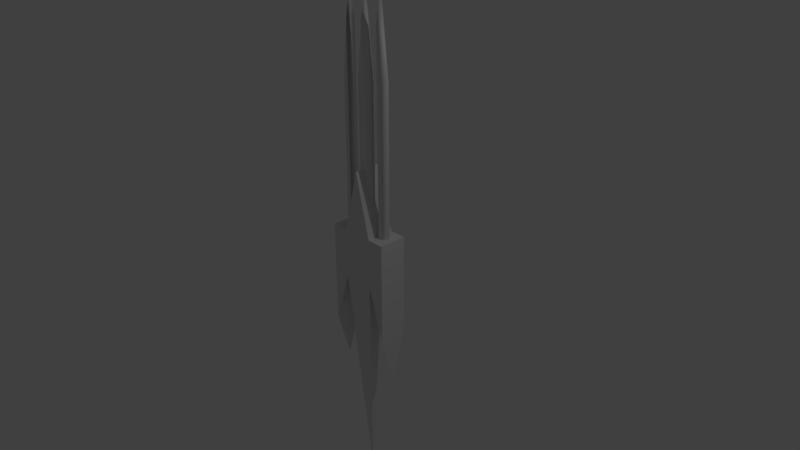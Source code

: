 # Source: GARRAS.blend  (saved by Blender 2.79.0; exported with 4.5.12 LTS)
import bpy
from mathutils import Matrix  # noqa: F401  (used for matrix-valued properties, if any)

bpy.ops.wm.read_factory_settings(use_empty=True)
scene = bpy.context.scene
scene.name = 'Scene'

# ---- collections
col_collection_1 = bpy.data.collections.new('Collection 1'); scene.collection.children.link(col_collection_1)

# ---- materials (node trees are filled in below, after node groups)
mat_material = bpy.data.materials.new('Material')
mat_material.alpha_threshold = 0.0
mat_material.use_transparent_shadow = False
mat_material.roughness = 0.5
mat_material.line_color = (0.0, 0.0, 0.0, 1.0)
mat_material_001 = bpy.data.materials.new('Material.001')
mat_material_001.alpha_threshold = 0.0
mat_material_001.use_transparent_shadow = False
mat_material_001.roughness = 0.5
mat_material_001.line_color = (0.0, 0.0, 0.0, 1.0)

# ---- material node trees

# ---- world
world_world = bpy.data.worlds.new('World'); scene.world = world_world
world_world.color = (0.05088, 0.05088, 0.05088)
world_world.use_sun_shadow = False
world_world.sun_shadow_jitter_overblur = 0.0
world_world.cycles.sampling_method = 'MANUAL'

# ---- cameras
cam_camera = bpy.data.cameras.new('Camera')
cam_camera.clip_end = 100.0
cam_camera.lens = 35.0
cam_camera.sensor_width = 32.0
cam_camera.sensor_height = 18.0
cam_camera.ortho_scale = 7.314
cam_camera.dof.focus_distance = 0.0
cam_camera.dof.aperture_fstop = 128.0

# ---- lights
light_lamp = bpy.data.lights.new('Lamp', 'POINT')
light_lamp.transmission_factor = 0.0
light_lamp.cutoff_distance = 30.0
light_lamp.energy = 100.0
light_lamp.shadow_buffer_clip_start = 1.001
light_lamp.shadow_soft_size = 0.1
light_lamp.shadow_maximum_resolution = 0.006
light_lamp.use_absolute_resolution = True

# ---- meshes
me_cube = bpy.data.meshes.new('Cube')
me_cube.from_pydata([(0.0648, 0.4368, -0.02925), (0.0648, -0.4368, -0.02925), (0.0648, 0.4368, 2.323), (0.0648, -0.4368, 2.323), (0.1242, -1.127e-07, -0.02925), (0.0, 0.4368, -0.02925), (0.0648, 0.4368, 1.118), (0.0, -0.4368, -0.02925), (0.0648, -0.4368, 1.118), (0.1242, -3.472e-07, 2.336), (0.0, 0.4368, 3.003), (0.0, -0.4368, 3.003), (0.0, 0.4368, 1.118), (0.0, -0.4368, 1.118), (0.1242, -2.3e-07, 1.186), (0.0, -1.713e-07, 3.474), (0.3219, 0.4368, -0.02925), (0.3219, -0.4368, -0.02925), (0.3219, 0.4368, 2.323), (0.3219, -0.4368, 2.323), (0.3813, -1.127e-07, -0.02925), (0.2571, 0.4368, -0.02925), (0.3219, 0.4368, 1.118), (0.2571, -0.4368, -0.02925), (0.3219, -0.4368, 1.118), (0.3813, -3.472e-07, 2.336), (0.2571, 0.4368, 3.003), (0.2571, -0.4368, 3.003), (0.2571, 0.4368, 1.118), (0.2571, -0.4368, 1.118), (0.3813, -2.3e-07, 1.186), (0.2571, -1.713e-07, 3.474), (0.0, -1.32, -1.058), (0.0, -1.32, 1.198), (0.0, 1.32, -1.058), (0.0, 1.32, 1.198), (0.4455, -1.32, -1.058), (0.4455, -1.32, 0.3402), (0.4455, 1.32, -1.058), (0.4455, 1.32, 0.3402), (0.2131, 1.32, -0.3402), (0.2131, 1.32, 0.3402), (0.2131, -1.32, -0.3402), (0.2131, -1.32, 0.3402), (0.0, 0.0, -3.412), (0.0, 0.0, 1.198), (0.4455, 0.0, -1.715), (0.4455, 0.0, 0.3402), (0.2131, 0.0, 0.3402), (0.2131, 0.0, -0.3402)], [], [(14, 9, 3, 8), (2, 6, 12, 10), (6, 0, 5, 12), (1, 8, 13, 7), (8, 3, 11, 13), (4, 14, 8, 1), (0, 6, 14, 4), (6, 2, 9, 14), (9, 15, 11, 3), (2, 10, 15, 9), (30, 25, 19, 24), (18, 22, 28, 26), (22, 16, 21, 28), (17, 24, 29, 23), (24, 19, 27, 29), (20, 30, 24, 17), (16, 22, 30, 20), (22, 18, 25, 30), (25, 31, 27, 19), (18, 26, 31, 25), (21, 23, 29, 28), (28, 29, 27, 31, 26), (44, 45, 35, 34), (40, 41, 39, 38), (46, 47, 37, 36), (42, 43, 33, 32), (49, 46, 36, 42), (48, 45, 33, 43), (47, 48, 43, 37), (44, 49, 42, 32), (36, 37, 43, 42), (34, 35, 41, 40), (34, 40, 49, 44), (39, 41, 48, 47), (41, 35, 45, 48), (40, 38, 46, 49), (38, 39, 47, 46), (32, 33, 45, 44)])
me_cube.polygons.foreach_set('use_smooth', [1, 1, 1, 1, 1, 1, 1, 1, 1, 1, 1, 1, 1, 1, 1, 1, 1, 1, 1, 1, 1, 1, 0, 0, 0, 0, 0, 0, 0, 0, 0, 0, 0, 0, 0, 0, 0, 0])
me_cube.polygons.foreach_set('material_index', [0, 0, 0, 0, 0, 0, 0, 0, 0, 0, 1, 1, 1, 1, 1, 1, 1, 1, 1, 1, 1, 1, 0, 0, 0, 0, 0, 0, 0, 0, 0, 0, 0, 0, 0, 0, 0, 0])
me_cube.materials.append(mat_material)
me_cube.materials.append(mat_material_001)
me_cube.use_remesh_preserve_volume = False
me_cube.use_remesh_preserve_attributes = False
me_cube.use_mirror_vertex_groups = False
me_cube.update()

# ---- objects
ob_cube = bpy.data.objects.new('Cube', me_cube)
ob_lamp = bpy.data.objects.new('Lamp', light_lamp)
ob_camera = bpy.data.objects.new('Camera', cam_camera)

# ---- transforms, parenting, visibility, modifiers, constraints
ob_cube.location = (0.0, 0.0, 0.0)
ob_cube.scale = (1.0, 0.1443, 1.0)
ob_cube.lock_rotations_4d = False
ob_cube.empty_display_type = 'ARROWS'
ob_cube.lineart.crease_threshold = 0.0
_m = ob_cube.modifiers.new('Mirror', 'MIRROR')
_m.use_clip = True
ob_lamp.location = (4.076, 1.005, 5.904)
ob_lamp.rotation_euler = (0.6503, 0.05522, 1.866)
ob_lamp.lock_rotations_4d = False
ob_lamp.empty_display_type = 'ARROWS'
ob_lamp.color = (0.0, 0.0, 0.0, 0.0)
ob_lamp.lineart.crease_threshold = 0.0
ob_camera.location = (7.481, -6.508, 5.344)
ob_camera.rotation_euler = (1.109, 0.0, 0.8149)
ob_camera.lock_rotations_4d = False
ob_camera.empty_display_type = 'ARROWS'
ob_camera.color = (0.0, 0.0, 0.0, 0.0)
ob_camera.display_type = 'WIRE'
ob_camera.lineart.crease_threshold = 0.0

# ---- collection membership
col_collection_1.objects.link(ob_cube)
col_collection_1.objects.link(ob_lamp)
col_collection_1.objects.link(ob_camera)

# ---- scene / render settings (as saved in the file)
scene.camera = ob_camera
scene.frame_start = 1; scene.frame_end = 250; scene.frame_set(1)
scene.render.engine = 'BLENDER_EEVEE_NEXT'
scene.render.resolution_percentage = 50
scene.render.dither_intensity = 0.0
scene.cycles.use_denoising = False
scene.cycles.samples = 128
scene.cycles.sampling_pattern = 'TABULATED_SOBOL'
scene.cycles.use_adaptive_sampling = False
scene.cycles.use_light_tree = False
scene.cycles.blur_glossy = 0.0
scene.cycles.sample_clamp_indirect = 0.0
scene.view_settings.view_transform = 'Standard'
bpy.context.view_layer.update()
